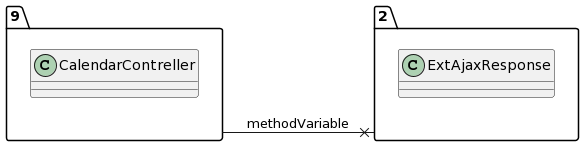

The diagram above was rendered by PlantUML. Its source (embedded in the PNG):
@startuml
allow_mixing
left to right direction
package "9"{
class CalendarContreller

}
package "2"{
class ExtAjaxResponse

}
"9" --x "2":methodVariable
@enduml